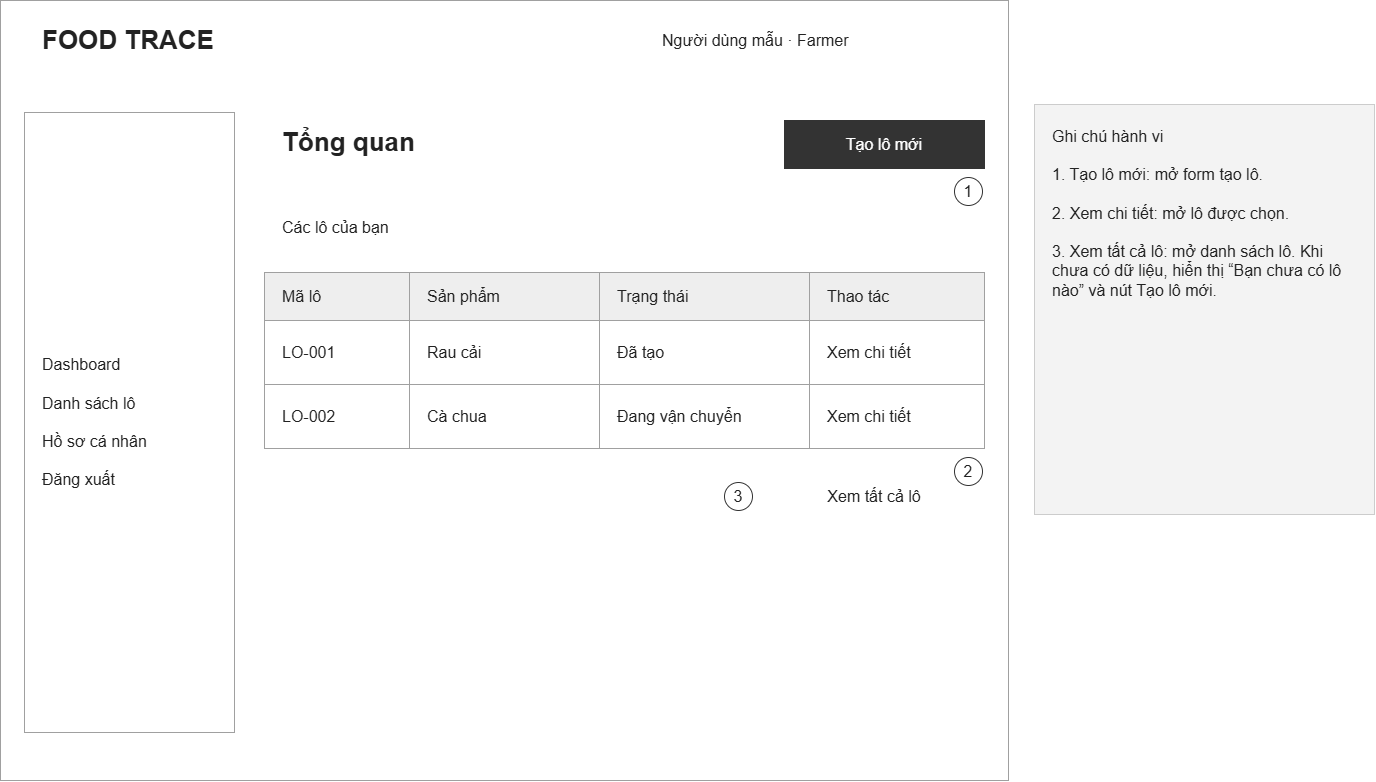

The diagram above was exported from draw.io. Its source (the exported page's mxGraphModel, read from the mxfile embedded in the PNG):
<mxGraphModel dx="1586" dy="816" grid="1" gridSize="8" guides="1" tooltips="1" connect="1" arrows="1" fold="1" page="1" pageScale="1" pageWidth="1440" pageHeight="900" math="0" shadow="0">
  <root>
    <mxCell id="0" />
    <mxCell id="1" parent="0" />
    <mxCell id="2" parent="1" style="rounded=0;whiteSpace=wrap;html=0;fontFamily=Arial;fontSize=16;align=left;verticalAlign=middle;spacingLeft=16;spacingRight=16;fillColor=#ffffff;strokeColor=#a0a0a0;fontColor=#222222;" value="" vertex="1">
      <mxGeometry height="780" width="1008" x="16" y="8" as="geometry" />
    </mxCell>
    <mxCell id="3" parent="1" style="rounded=0;whiteSpace=wrap;html=0;fontFamily=Arial;fontSize=26;align=left;verticalAlign=middle;spacingLeft=16;spacingRight=16;fillColor=#ffffff;strokeColor=none;fontColor=#222222;fontStyle=1;" value="FOOD TRACE" vertex="1">
      <mxGeometry height="48" width="400" x="40" y="24" as="geometry" />
    </mxCell>
    <mxCell id="4" parent="1" style="rounded=0;whiteSpace=wrap;html=0;fontFamily=Arial;fontSize=16;align=left;verticalAlign=middle;spacingLeft=16;spacingRight=16;fillColor=#ffffff;strokeColor=none;fontColor=#222222;" value="Người dùng mẫu · Farmer" vertex="1">
      <mxGeometry height="40" width="340" x="660" y="28" as="geometry" />
    </mxCell>
    <mxCell id="5" parent="1" style="rounded=0;whiteSpace=wrap;html=0;fontFamily=Arial;fontSize=16;align=left;verticalAlign=middle;spacingLeft=16;spacingRight=16;fillColor=#ffffff;strokeColor=#a0a0a0;fontColor=#222222;" value="Dashboard&#10;&#10;Danh sách lô&#10;&#10;Hồ sơ cá nhân&#10;&#10;Đăng xuất" vertex="1">
      <mxGeometry height="620" width="210" x="40" y="120" as="geometry" />
    </mxCell>
    <mxCell id="6" parent="1" style="rounded=0;whiteSpace=wrap;html=0;fontFamily=Arial;fontSize=26;align=left;verticalAlign=middle;spacingLeft=16;spacingRight=16;fillColor=#ffffff;strokeColor=none;fontColor=#222222;fontStyle=1;" value="Tổng quan" vertex="1">
      <mxGeometry height="60" width="480" x="280" y="120" as="geometry" />
    </mxCell>
    <mxCell id="7" parent="1" style="rounded=0;whiteSpace=wrap;html=0;fontFamily=Arial;fontSize=16;align=center;verticalAlign=middle;spacingLeft=16;spacingRight=16;fillColor=#333333;strokeColor=#333333;fontColor=white;" value="Tạo lô mới" vertex="1">
      <mxGeometry height="48" width="200" x="800" y="128" as="geometry" />
    </mxCell>
    <mxCell id="8" parent="1" style="rounded=0;whiteSpace=wrap;html=0;fontFamily=Arial;fontSize=16;align=left;verticalAlign=middle;spacingLeft=16;spacingRight=16;fillColor=#ffffff;strokeColor=none;fontColor=#222222;" value="Các lô của bạn" vertex="1">
      <mxGeometry height="44" width="720" x="280" y="213" as="geometry" />
    </mxCell>
    <mxCell id="9" parent="1" style="rounded=0;whiteSpace=wrap;html=0;fontFamily=Arial;fontSize=16;align=left;verticalAlign=middle;spacingLeft=16;spacingRight=16;fillColor=#eeeeee;strokeColor=#a0a0a0;fontColor=#222222;" value="Mã lô" vertex="1">
      <mxGeometry height="48" width="145" x="280" y="280" as="geometry" />
    </mxCell>
    <mxCell id="10" parent="1" style="rounded=0;whiteSpace=wrap;html=0;fontFamily=Arial;fontSize=16;align=left;verticalAlign=middle;spacingLeft=16;spacingRight=16;fillColor=#eeeeee;strokeColor=#a0a0a0;fontColor=#222222;" value="Sản phẩm" vertex="1">
      <mxGeometry height="48" width="190" x="425" y="280" as="geometry" />
    </mxCell>
    <mxCell id="11" parent="1" style="rounded=0;whiteSpace=wrap;html=0;fontFamily=Arial;fontSize=16;align=left;verticalAlign=middle;spacingLeft=16;spacingRight=16;fillColor=#eeeeee;strokeColor=#a0a0a0;fontColor=#222222;" value="Trạng thái" vertex="1">
      <mxGeometry height="48" width="210" x="615" y="280" as="geometry" />
    </mxCell>
    <mxCell id="12" parent="1" style="rounded=0;whiteSpace=wrap;html=0;fontFamily=Arial;fontSize=16;align=left;verticalAlign=middle;spacingLeft=16;spacingRight=16;fillColor=#eeeeee;strokeColor=#a0a0a0;fontColor=#222222;" value="Thao tác" vertex="1">
      <mxGeometry height="48" width="175" x="825" y="280" as="geometry" />
    </mxCell>
    <mxCell id="13" parent="1" style="rounded=0;whiteSpace=wrap;html=0;fontFamily=Arial;fontSize=16;align=left;verticalAlign=middle;spacingLeft=16;spacingRight=16;fillColor=#ffffff;strokeColor=#a0a0a0;fontColor=#222222;" value="LO-001" vertex="1">
      <mxGeometry height="64" width="145" x="280" y="328" as="geometry" />
    </mxCell>
    <mxCell id="14" parent="1" style="rounded=0;whiteSpace=wrap;html=0;fontFamily=Arial;fontSize=16;align=left;verticalAlign=middle;spacingLeft=16;spacingRight=16;fillColor=#ffffff;strokeColor=#a0a0a0;fontColor=#222222;" value="Rau cải" vertex="1">
      <mxGeometry height="64" width="190" x="425" y="328" as="geometry" />
    </mxCell>
    <mxCell id="15" parent="1" style="rounded=0;whiteSpace=wrap;html=0;fontFamily=Arial;fontSize=16;align=left;verticalAlign=middle;spacingLeft=16;spacingRight=16;fillColor=#ffffff;strokeColor=#a0a0a0;fontColor=#222222;" value="Đã tạo" vertex="1">
      <mxGeometry height="64" width="210" x="615" y="328" as="geometry" />
    </mxCell>
    <mxCell id="16" parent="1" style="rounded=0;whiteSpace=wrap;html=0;fontFamily=Arial;fontSize=16;align=left;verticalAlign=middle;spacingLeft=16;spacingRight=16;fillColor=#ffffff;strokeColor=#a0a0a0;fontColor=#222222;" value="Xem chi tiết" vertex="1">
      <mxGeometry height="64" width="175" x="825" y="328" as="geometry" />
    </mxCell>
    <mxCell id="17" parent="1" style="rounded=0;whiteSpace=wrap;html=0;fontFamily=Arial;fontSize=16;align=left;verticalAlign=middle;spacingLeft=16;spacingRight=16;fillColor=#ffffff;strokeColor=#a0a0a0;fontColor=#222222;" value="LO-002" vertex="1">
      <mxGeometry height="64" width="145" x="280" y="392" as="geometry" />
    </mxCell>
    <mxCell id="18" parent="1" style="rounded=0;whiteSpace=wrap;html=0;fontFamily=Arial;fontSize=16;align=left;verticalAlign=middle;spacingLeft=16;spacingRight=16;fillColor=#ffffff;strokeColor=#a0a0a0;fontColor=#222222;" value="Cà chua" vertex="1">
      <mxGeometry height="64" width="190" x="425" y="392" as="geometry" />
    </mxCell>
    <mxCell id="19" parent="1" style="rounded=0;whiteSpace=wrap;html=0;fontFamily=Arial;fontSize=16;align=left;verticalAlign=middle;spacingLeft=16;spacingRight=16;fillColor=#ffffff;strokeColor=#a0a0a0;fontColor=#222222;" value="Đang vận chuyển" vertex="1">
      <mxGeometry height="64" width="210" x="615" y="392" as="geometry" />
    </mxCell>
    <mxCell id="20" parent="1" style="rounded=0;whiteSpace=wrap;html=0;fontFamily=Arial;fontSize=16;align=left;verticalAlign=middle;spacingLeft=16;spacingRight=16;fillColor=#ffffff;strokeColor=#a0a0a0;fontColor=#222222;" value="Xem chi tiết" vertex="1">
      <mxGeometry height="64" width="175" x="825" y="392" as="geometry" />
    </mxCell>
    <mxCell id="21" parent="1" style="rounded=0;whiteSpace=wrap;html=0;fontFamily=Arial;fontSize=16;align=center;verticalAlign=middle;spacingLeft=16;spacingRight=16;fillColor=#ffffff;strokeColor=none;fontColor=#222222;" value="Xem tất cả lô" vertex="1">
      <mxGeometry height="48" width="220" x="780" y="480" as="geometry" />
    </mxCell>
    <mxCell id="22" parent="1" style="rounded=0;whiteSpace=wrap;html=0;fontFamily=Arial;fontSize=16;align=center;verticalAlign=middle;spacingLeft=16;spacingRight=16;fillColor=#ffffff;strokeColor=#333333;fontColor=#222222;shape=ellipse;spacingLeft=0;spacingRight=0;" value="1" vertex="1">
      <mxGeometry height="28" width="28" x="970" y="185" as="geometry" />
    </mxCell>
    <mxCell id="23" parent="1" style="rounded=0;whiteSpace=wrap;html=0;fontFamily=Arial;fontSize=16;align=center;verticalAlign=middle;spacingLeft=16;spacingRight=16;fillColor=#ffffff;strokeColor=#333333;fontColor=#222222;shape=ellipse;spacingLeft=0;spacingRight=0;" value="2" vertex="1">
      <mxGeometry height="28" width="28" x="970" y="465" as="geometry" />
    </mxCell>
    <mxCell id="24" parent="1" style="rounded=0;whiteSpace=wrap;html=0;fontFamily=Arial;fontSize=16;align=center;verticalAlign=middle;spacingLeft=16;spacingRight=16;fillColor=#ffffff;strokeColor=#333333;fontColor=#222222;shape=ellipse;spacingLeft=0;spacingRight=0;" value="3" vertex="1">
      <mxGeometry height="28" width="28" x="740" y="490" as="geometry" />
    </mxCell>
    <mxCell id="25" parent="1" style="rounded=0;whiteSpace=wrap;html=0;fontFamily=Arial;fontSize=16;align=left;verticalAlign=middle;spacingLeft=16;spacingRight=16;fillColor=#f3f3f3;strokeColor=#cccccc;fontColor=#222222;verticalAlign=top;spacingTop=16;" value="Ghi chú hành vi&#10;&#10;1. Tạo lô mới: mở form tạo lô.&#10;&#10;2. Xem chi tiết: mở lô được chọn.&#10;&#10;3. Xem tất cả lô: mở danh sách lô. Khi chưa có dữ liệu, hiển thị “Bạn chưa có lô nào” và nút Tạo lô mới." vertex="1">
      <mxGeometry height="410" width="340" x="1050" y="112" as="geometry" />
    </mxCell>
  </root>
</mxGraphModel>